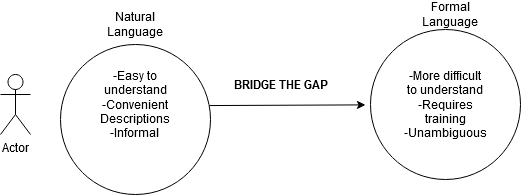

The diagram above was exported from draw.io. Its source (the exported page's mxGraphModel, read from the mxfile embedded in the PNG):
<mxGraphModel dx="1038" dy="547" grid="1" gridSize="10" guides="1" tooltips="1" connect="1" arrows="1" fold="1" page="1" pageScale="1" pageWidth="850" pageHeight="1100" math="0" shadow="0">
  <root>
    <mxCell id="0" />
    <mxCell id="1" parent="0" />
    <mxCell id="CR8i5_W8NDpTfsZ6tbma-1" value="Actor" style="shape=umlActor;verticalLabelPosition=bottom;verticalAlign=top;html=1;outlineConnect=0;" vertex="1" parent="1">
      <mxGeometry x="40" y="210" width="30" height="60" as="geometry" />
    </mxCell>
    <mxCell id="CR8i5_W8NDpTfsZ6tbma-2" value="" style="ellipse;whiteSpace=wrap;html=1;aspect=fixed;" vertex="1" parent="1">
      <mxGeometry x="100" y="180" width="150" height="150" as="geometry" />
    </mxCell>
    <mxCell id="CR8i5_W8NDpTfsZ6tbma-3" value="Natural Language" style="text;html=1;strokeColor=none;fillColor=none;align=center;verticalAlign=middle;whiteSpace=wrap;rounded=0;" vertex="1" parent="1">
      <mxGeometry x="155" y="150" width="40" height="20" as="geometry" />
    </mxCell>
    <mxCell id="CR8i5_W8NDpTfsZ6tbma-5" value="&lt;div&gt;-Easy to understand&lt;/div&gt;&lt;div&gt;-Convenient Descriptions&lt;/div&gt;&lt;div&gt;-Informal&lt;br&gt;&lt;/div&gt;" style="text;html=1;strokeColor=none;fillColor=none;align=center;verticalAlign=middle;whiteSpace=wrap;rounded=0;" vertex="1" parent="1">
      <mxGeometry x="140" y="230" width="70" height="20" as="geometry" />
    </mxCell>
    <mxCell id="CR8i5_W8NDpTfsZ6tbma-6" value="" style="endArrow=classic;html=1;exitX=0.993;exitY=0.407;exitDx=0;exitDy=0;exitPerimeter=0;" edge="1" parent="1" source="CR8i5_W8NDpTfsZ6tbma-2">
      <mxGeometry width="50" height="50" relative="1" as="geometry">
        <mxPoint x="400" y="290" as="sourcePoint" />
        <mxPoint x="405" y="240.39733120892254" as="targetPoint" />
      </mxGeometry>
    </mxCell>
    <mxCell id="CR8i5_W8NDpTfsZ6tbma-8" value="&lt;b&gt;BRIDGE THE GAP&lt;br&gt;&lt;/b&gt;" style="text;html=1;align=center;verticalAlign=middle;resizable=0;points=[];autosize=1;" vertex="1" parent="1">
      <mxGeometry x="260" y="210" width="120" height="20" as="geometry" />
    </mxCell>
    <mxCell id="CR8i5_W8NDpTfsZ6tbma-9" value="" style="ellipse;whiteSpace=wrap;html=1;aspect=fixed;" vertex="1" parent="1">
      <mxGeometry x="410" y="165" width="150" height="150" as="geometry" />
    </mxCell>
    <mxCell id="CR8i5_W8NDpTfsZ6tbma-10" value="Formal Language" style="text;html=1;strokeColor=none;fillColor=none;align=center;verticalAlign=middle;whiteSpace=wrap;rounded=0;" vertex="1" parent="1">
      <mxGeometry x="470" y="140" width="40" height="20" as="geometry" />
    </mxCell>
    <mxCell id="CR8i5_W8NDpTfsZ6tbma-11" value="&lt;div&gt;-More difficult to understand&lt;/div&gt;&lt;div&gt;-Requires training&lt;/div&gt;&lt;div&gt;-Unambiguous &lt;br&gt;&lt;/div&gt;" style="text;html=1;strokeColor=none;fillColor=none;align=center;verticalAlign=middle;whiteSpace=wrap;rounded=0;" vertex="1" parent="1">
      <mxGeometry x="465" y="230" width="40" height="20" as="geometry" />
    </mxCell>
  </root>
</mxGraphModel>